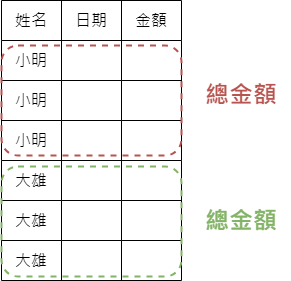

The diagram above was exported from draw.io. Its source (the exported page's mxGraphModel, read from the mxfile embedded in the PNG):
<mxGraphModel dx="1434" dy="758" grid="1" gridSize="10" guides="1" tooltips="1" connect="1" arrows="1" fold="1" page="1" pageScale="1" pageWidth="827" pageHeight="1169" math="0" shadow="0">
  <root>
    <mxCell id="0" />
    <mxCell id="1" parent="0" />
    <mxCell id="jzCvw3vKjpyXOqMc_zP8-1" value="" style="shape=table;startSize=0;container=1;collapsible=0;childLayout=tableLayout;fontSize=16;" vertex="1" parent="1">
      <mxGeometry x="70" y="280" width="180" height="120" as="geometry" />
    </mxCell>
    <mxCell id="jzCvw3vKjpyXOqMc_zP8-2" value="" style="shape=tableRow;horizontal=0;startSize=0;swimlaneHead=0;swimlaneBody=0;strokeColor=inherit;top=0;left=0;bottom=0;right=0;collapsible=0;dropTarget=0;fillColor=none;points=[[0,0.5],[1,0.5]];portConstraint=eastwest;fontSize=16;" vertex="1" parent="jzCvw3vKjpyXOqMc_zP8-1">
      <mxGeometry width="180" height="40" as="geometry" />
    </mxCell>
    <mxCell id="jzCvw3vKjpyXOqMc_zP8-3" value="小明" style="shape=partialRectangle;html=1;whiteSpace=wrap;connectable=0;strokeColor=inherit;overflow=hidden;fillColor=none;top=0;left=0;bottom=0;right=0;pointerEvents=1;fontSize=16;" vertex="1" parent="jzCvw3vKjpyXOqMc_zP8-2">
      <mxGeometry width="60" height="40" as="geometry">
        <mxRectangle width="60" height="40" as="alternateBounds" />
      </mxGeometry>
    </mxCell>
    <mxCell id="jzCvw3vKjpyXOqMc_zP8-4" value="" style="shape=partialRectangle;html=1;whiteSpace=wrap;connectable=0;strokeColor=inherit;overflow=hidden;fillColor=none;top=0;left=0;bottom=0;right=0;pointerEvents=1;fontSize=16;" vertex="1" parent="jzCvw3vKjpyXOqMc_zP8-2">
      <mxGeometry x="60" width="60" height="40" as="geometry">
        <mxRectangle width="60" height="40" as="alternateBounds" />
      </mxGeometry>
    </mxCell>
    <mxCell id="jzCvw3vKjpyXOqMc_zP8-5" value="" style="shape=partialRectangle;html=1;whiteSpace=wrap;connectable=0;strokeColor=inherit;overflow=hidden;fillColor=none;top=0;left=0;bottom=0;right=0;pointerEvents=1;fontSize=16;" vertex="1" parent="jzCvw3vKjpyXOqMc_zP8-2">
      <mxGeometry x="120" width="60" height="40" as="geometry">
        <mxRectangle width="60" height="40" as="alternateBounds" />
      </mxGeometry>
    </mxCell>
    <mxCell id="jzCvw3vKjpyXOqMc_zP8-6" value="" style="shape=tableRow;horizontal=0;startSize=0;swimlaneHead=0;swimlaneBody=0;strokeColor=inherit;top=0;left=0;bottom=0;right=0;collapsible=0;dropTarget=0;fillColor=none;points=[[0,0.5],[1,0.5]];portConstraint=eastwest;fontSize=16;" vertex="1" parent="jzCvw3vKjpyXOqMc_zP8-1">
      <mxGeometry y="40" width="180" height="40" as="geometry" />
    </mxCell>
    <mxCell id="jzCvw3vKjpyXOqMc_zP8-7" value="小明" style="shape=partialRectangle;html=1;whiteSpace=wrap;connectable=0;strokeColor=inherit;overflow=hidden;fillColor=none;top=0;left=0;bottom=0;right=0;pointerEvents=1;fontSize=16;" vertex="1" parent="jzCvw3vKjpyXOqMc_zP8-6">
      <mxGeometry width="60" height="40" as="geometry">
        <mxRectangle width="60" height="40" as="alternateBounds" />
      </mxGeometry>
    </mxCell>
    <mxCell id="jzCvw3vKjpyXOqMc_zP8-8" value="" style="shape=partialRectangle;html=1;whiteSpace=wrap;connectable=0;strokeColor=inherit;overflow=hidden;fillColor=none;top=0;left=0;bottom=0;right=0;pointerEvents=1;fontSize=16;" vertex="1" parent="jzCvw3vKjpyXOqMc_zP8-6">
      <mxGeometry x="60" width="60" height="40" as="geometry">
        <mxRectangle width="60" height="40" as="alternateBounds" />
      </mxGeometry>
    </mxCell>
    <mxCell id="jzCvw3vKjpyXOqMc_zP8-9" value="" style="shape=partialRectangle;html=1;whiteSpace=wrap;connectable=0;strokeColor=inherit;overflow=hidden;fillColor=none;top=0;left=0;bottom=0;right=0;pointerEvents=1;fontSize=16;" vertex="1" parent="jzCvw3vKjpyXOqMc_zP8-6">
      <mxGeometry x="120" width="60" height="40" as="geometry">
        <mxRectangle width="60" height="40" as="alternateBounds" />
      </mxGeometry>
    </mxCell>
    <mxCell id="jzCvw3vKjpyXOqMc_zP8-10" value="" style="shape=tableRow;horizontal=0;startSize=0;swimlaneHead=0;swimlaneBody=0;strokeColor=inherit;top=0;left=0;bottom=0;right=0;collapsible=0;dropTarget=0;fillColor=none;points=[[0,0.5],[1,0.5]];portConstraint=eastwest;fontSize=16;" vertex="1" parent="jzCvw3vKjpyXOqMc_zP8-1">
      <mxGeometry y="80" width="180" height="40" as="geometry" />
    </mxCell>
    <mxCell id="jzCvw3vKjpyXOqMc_zP8-11" value="小明" style="shape=partialRectangle;html=1;whiteSpace=wrap;connectable=0;strokeColor=inherit;overflow=hidden;fillColor=none;top=0;left=0;bottom=0;right=0;pointerEvents=1;fontSize=16;" vertex="1" parent="jzCvw3vKjpyXOqMc_zP8-10">
      <mxGeometry width="60" height="40" as="geometry">
        <mxRectangle width="60" height="40" as="alternateBounds" />
      </mxGeometry>
    </mxCell>
    <mxCell id="jzCvw3vKjpyXOqMc_zP8-12" value="" style="shape=partialRectangle;html=1;whiteSpace=wrap;connectable=0;strokeColor=inherit;overflow=hidden;fillColor=none;top=0;left=0;bottom=0;right=0;pointerEvents=1;fontSize=16;" vertex="1" parent="jzCvw3vKjpyXOqMc_zP8-10">
      <mxGeometry x="60" width="60" height="40" as="geometry">
        <mxRectangle width="60" height="40" as="alternateBounds" />
      </mxGeometry>
    </mxCell>
    <mxCell id="jzCvw3vKjpyXOqMc_zP8-13" value="" style="shape=partialRectangle;html=1;whiteSpace=wrap;connectable=0;strokeColor=inherit;overflow=hidden;fillColor=none;top=0;left=0;bottom=0;right=0;pointerEvents=1;fontSize=16;" vertex="1" parent="jzCvw3vKjpyXOqMc_zP8-10">
      <mxGeometry x="120" width="60" height="40" as="geometry">
        <mxRectangle width="60" height="40" as="alternateBounds" />
      </mxGeometry>
    </mxCell>
    <mxCell id="jzCvw3vKjpyXOqMc_zP8-14" value="" style="shape=table;startSize=0;container=1;collapsible=0;childLayout=tableLayout;fontSize=16;" vertex="1" parent="1">
      <mxGeometry x="70" y="400" width="180" height="120" as="geometry" />
    </mxCell>
    <mxCell id="jzCvw3vKjpyXOqMc_zP8-15" value="" style="shape=tableRow;horizontal=0;startSize=0;swimlaneHead=0;swimlaneBody=0;strokeColor=inherit;top=0;left=0;bottom=0;right=0;collapsible=0;dropTarget=0;fillColor=none;points=[[0,0.5],[1,0.5]];portConstraint=eastwest;fontSize=16;" vertex="1" parent="jzCvw3vKjpyXOqMc_zP8-14">
      <mxGeometry width="180" height="40" as="geometry" />
    </mxCell>
    <mxCell id="jzCvw3vKjpyXOqMc_zP8-16" value="大雄" style="shape=partialRectangle;html=1;whiteSpace=wrap;connectable=0;strokeColor=inherit;overflow=hidden;fillColor=none;top=0;left=0;bottom=0;right=0;pointerEvents=1;fontSize=16;" vertex="1" parent="jzCvw3vKjpyXOqMc_zP8-15">
      <mxGeometry width="60" height="40" as="geometry">
        <mxRectangle width="60" height="40" as="alternateBounds" />
      </mxGeometry>
    </mxCell>
    <mxCell id="jzCvw3vKjpyXOqMc_zP8-17" value="" style="shape=partialRectangle;html=1;whiteSpace=wrap;connectable=0;strokeColor=inherit;overflow=hidden;fillColor=none;top=0;left=0;bottom=0;right=0;pointerEvents=1;fontSize=16;" vertex="1" parent="jzCvw3vKjpyXOqMc_zP8-15">
      <mxGeometry x="60" width="60" height="40" as="geometry">
        <mxRectangle width="60" height="40" as="alternateBounds" />
      </mxGeometry>
    </mxCell>
    <mxCell id="jzCvw3vKjpyXOqMc_zP8-18" value="" style="shape=partialRectangle;html=1;whiteSpace=wrap;connectable=0;strokeColor=inherit;overflow=hidden;fillColor=none;top=0;left=0;bottom=0;right=0;pointerEvents=1;fontSize=16;" vertex="1" parent="jzCvw3vKjpyXOqMc_zP8-15">
      <mxGeometry x="120" width="60" height="40" as="geometry">
        <mxRectangle width="60" height="40" as="alternateBounds" />
      </mxGeometry>
    </mxCell>
    <mxCell id="jzCvw3vKjpyXOqMc_zP8-19" value="" style="shape=tableRow;horizontal=0;startSize=0;swimlaneHead=0;swimlaneBody=0;strokeColor=inherit;top=0;left=0;bottom=0;right=0;collapsible=0;dropTarget=0;fillColor=none;points=[[0,0.5],[1,0.5]];portConstraint=eastwest;fontSize=16;" vertex="1" parent="jzCvw3vKjpyXOqMc_zP8-14">
      <mxGeometry y="40" width="180" height="40" as="geometry" />
    </mxCell>
    <mxCell id="jzCvw3vKjpyXOqMc_zP8-20" value="大雄" style="shape=partialRectangle;html=1;whiteSpace=wrap;connectable=0;strokeColor=inherit;overflow=hidden;fillColor=none;top=0;left=0;bottom=0;right=0;pointerEvents=1;fontSize=16;" vertex="1" parent="jzCvw3vKjpyXOqMc_zP8-19">
      <mxGeometry width="60" height="40" as="geometry">
        <mxRectangle width="60" height="40" as="alternateBounds" />
      </mxGeometry>
    </mxCell>
    <mxCell id="jzCvw3vKjpyXOqMc_zP8-21" value="" style="shape=partialRectangle;html=1;whiteSpace=wrap;connectable=0;strokeColor=inherit;overflow=hidden;fillColor=none;top=0;left=0;bottom=0;right=0;pointerEvents=1;fontSize=16;" vertex="1" parent="jzCvw3vKjpyXOqMc_zP8-19">
      <mxGeometry x="60" width="60" height="40" as="geometry">
        <mxRectangle width="60" height="40" as="alternateBounds" />
      </mxGeometry>
    </mxCell>
    <mxCell id="jzCvw3vKjpyXOqMc_zP8-22" value="" style="shape=partialRectangle;html=1;whiteSpace=wrap;connectable=0;strokeColor=inherit;overflow=hidden;fillColor=none;top=0;left=0;bottom=0;right=0;pointerEvents=1;fontSize=16;" vertex="1" parent="jzCvw3vKjpyXOqMc_zP8-19">
      <mxGeometry x="120" width="60" height="40" as="geometry">
        <mxRectangle width="60" height="40" as="alternateBounds" />
      </mxGeometry>
    </mxCell>
    <mxCell id="jzCvw3vKjpyXOqMc_zP8-23" value="" style="shape=tableRow;horizontal=0;startSize=0;swimlaneHead=0;swimlaneBody=0;strokeColor=inherit;top=0;left=0;bottom=0;right=0;collapsible=0;dropTarget=0;fillColor=none;points=[[0,0.5],[1,0.5]];portConstraint=eastwest;fontSize=16;" vertex="1" parent="jzCvw3vKjpyXOqMc_zP8-14">
      <mxGeometry y="80" width="180" height="40" as="geometry" />
    </mxCell>
    <mxCell id="jzCvw3vKjpyXOqMc_zP8-24" value="大雄" style="shape=partialRectangle;html=1;whiteSpace=wrap;connectable=0;strokeColor=inherit;overflow=hidden;fillColor=none;top=0;left=0;bottom=0;right=0;pointerEvents=1;fontSize=16;" vertex="1" parent="jzCvw3vKjpyXOqMc_zP8-23">
      <mxGeometry width="60" height="40" as="geometry">
        <mxRectangle width="60" height="40" as="alternateBounds" />
      </mxGeometry>
    </mxCell>
    <mxCell id="jzCvw3vKjpyXOqMc_zP8-25" value="" style="shape=partialRectangle;html=1;whiteSpace=wrap;connectable=0;strokeColor=inherit;overflow=hidden;fillColor=none;top=0;left=0;bottom=0;right=0;pointerEvents=1;fontSize=16;" vertex="1" parent="jzCvw3vKjpyXOqMc_zP8-23">
      <mxGeometry x="60" width="60" height="40" as="geometry">
        <mxRectangle width="60" height="40" as="alternateBounds" />
      </mxGeometry>
    </mxCell>
    <mxCell id="jzCvw3vKjpyXOqMc_zP8-26" value="" style="shape=partialRectangle;html=1;whiteSpace=wrap;connectable=0;strokeColor=inherit;overflow=hidden;fillColor=none;top=0;left=0;bottom=0;right=0;pointerEvents=1;fontSize=16;" vertex="1" parent="jzCvw3vKjpyXOqMc_zP8-23">
      <mxGeometry x="120" width="60" height="40" as="geometry">
        <mxRectangle width="60" height="40" as="alternateBounds" />
      </mxGeometry>
    </mxCell>
    <mxCell id="jzCvw3vKjpyXOqMc_zP8-27" value="" style="rounded=1;whiteSpace=wrap;html=1;fillColor=none;strokeColor=#b85450;strokeWidth=2;dashed=1;" vertex="1" parent="1">
      <mxGeometry x="70" y="285" width="180" height="110" as="geometry" />
    </mxCell>
    <mxCell id="jzCvw3vKjpyXOqMc_zP8-28" value="" style="rounded=1;whiteSpace=wrap;html=1;fillColor=none;strokeColor=#82b366;strokeWidth=2;dashed=1;" vertex="1" parent="1">
      <mxGeometry x="70" y="406" width="180" height="110" as="geometry" />
    </mxCell>
    <mxCell id="jzCvw3vKjpyXOqMc_zP8-29" value="" style="shape=table;startSize=0;container=1;collapsible=0;childLayout=tableLayout;fontSize=16;" vertex="1" parent="1">
      <mxGeometry x="70" y="240" width="180" height="40" as="geometry" />
    </mxCell>
    <mxCell id="jzCvw3vKjpyXOqMc_zP8-38" value="" style="shape=tableRow;horizontal=0;startSize=0;swimlaneHead=0;swimlaneBody=0;strokeColor=inherit;top=0;left=0;bottom=0;right=0;collapsible=0;dropTarget=0;fillColor=none;points=[[0,0.5],[1,0.5]];portConstraint=eastwest;fontSize=16;" vertex="1" parent="jzCvw3vKjpyXOqMc_zP8-29">
      <mxGeometry width="180" height="40" as="geometry" />
    </mxCell>
    <mxCell id="jzCvw3vKjpyXOqMc_zP8-39" value="姓名" style="shape=partialRectangle;html=1;whiteSpace=wrap;connectable=0;strokeColor=inherit;overflow=hidden;fillColor=none;top=0;left=0;bottom=0;right=0;pointerEvents=1;fontSize=16;" vertex="1" parent="jzCvw3vKjpyXOqMc_zP8-38">
      <mxGeometry width="60" height="40" as="geometry">
        <mxRectangle width="60" height="40" as="alternateBounds" />
      </mxGeometry>
    </mxCell>
    <mxCell id="jzCvw3vKjpyXOqMc_zP8-40" value="日期" style="shape=partialRectangle;html=1;whiteSpace=wrap;connectable=0;strokeColor=inherit;overflow=hidden;fillColor=none;top=0;left=0;bottom=0;right=0;pointerEvents=1;fontSize=16;" vertex="1" parent="jzCvw3vKjpyXOqMc_zP8-38">
      <mxGeometry x="60" width="60" height="40" as="geometry">
        <mxRectangle width="60" height="40" as="alternateBounds" />
      </mxGeometry>
    </mxCell>
    <mxCell id="jzCvw3vKjpyXOqMc_zP8-41" value="金額" style="shape=partialRectangle;html=1;whiteSpace=wrap;connectable=0;strokeColor=inherit;overflow=hidden;fillColor=none;top=0;left=0;bottom=0;right=0;pointerEvents=1;fontSize=16;" vertex="1" parent="jzCvw3vKjpyXOqMc_zP8-38">
      <mxGeometry x="120" width="60" height="40" as="geometry">
        <mxRectangle width="60" height="40" as="alternateBounds" />
      </mxGeometry>
    </mxCell>
    <mxCell id="jzCvw3vKjpyXOqMc_zP8-42" value="總金額" style="text;html=1;strokeColor=none;fillColor=none;align=center;verticalAlign=middle;whiteSpace=wrap;rounded=0;fontStyle=1;fontSize=24;fontColor=#B85450;" vertex="1" parent="1">
      <mxGeometry x="260" y="320" width="100" height="30" as="geometry" />
    </mxCell>
    <mxCell id="jzCvw3vKjpyXOqMc_zP8-43" value="總金額" style="text;html=1;strokeColor=none;fillColor=none;align=center;verticalAlign=middle;whiteSpace=wrap;rounded=0;fontStyle=1;fontSize=24;fontColor=#82B366;" vertex="1" parent="1">
      <mxGeometry x="260" y="446" width="100" height="30" as="geometry" />
    </mxCell>
  </root>
</mxGraphModel>